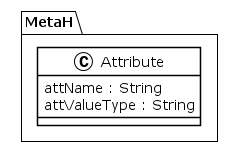

The diagram above was rendered by PlantUML. Its source (embedded in the PNG):
@startuml
!theme plain
package MetaH {
class Attribute {
	 attName : String
	 attValueType : String
}
}
@enduml